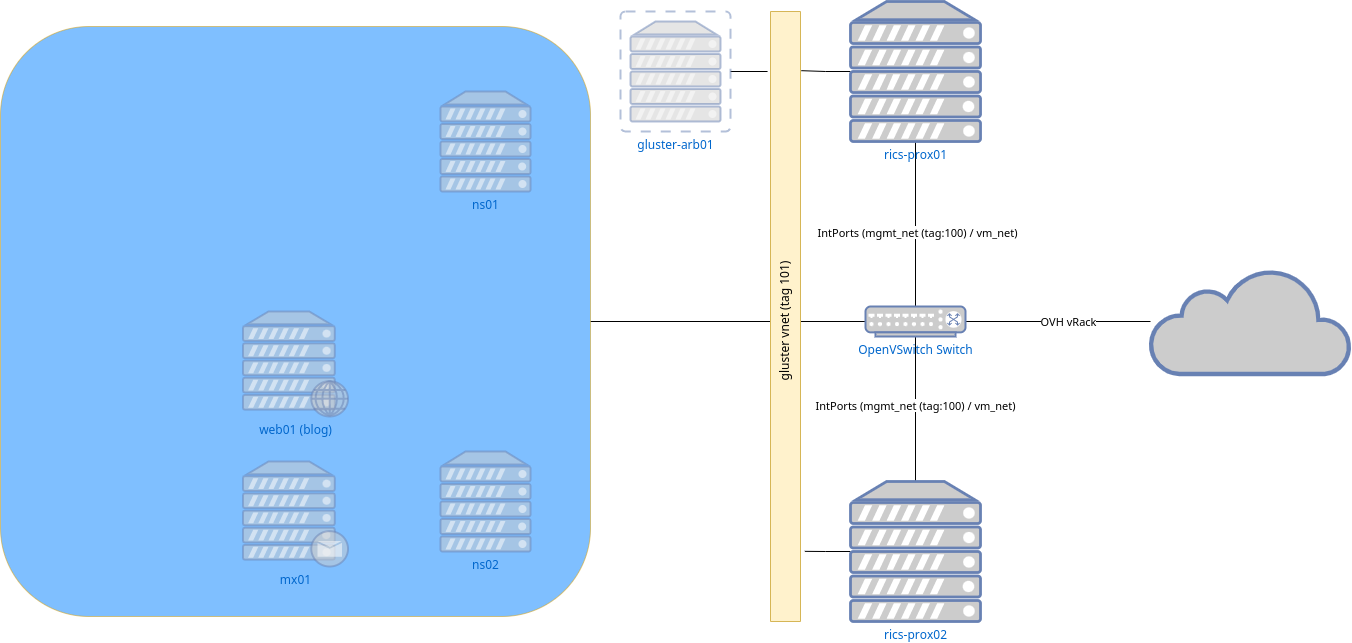

The diagram above was exported from draw.io. Its source (the exported page's mxGraphModel, read from the mxfile embedded in the PNG):
<mxGraphModel dx="846" dy="704" grid="1" gridSize="10" guides="1" tooltips="1" connect="1" arrows="1" fold="1" page="1" pageScale="1.5" pageWidth="1169" pageHeight="826" background="none" math="0" shadow="0">
  <root>
    <mxCell id="0" style=";html=1;" />
    <mxCell id="1" style=";html=1;" parent="0" />
    <mxCell id="aVa50NZ74eo4CjX3ROG3-7" style="edgeStyle=orthogonalEdgeStyle;rounded=0;orthogonalLoop=1;jettySize=auto;html=1;endArrow=none;endFill=0;" parent="1" source="aVa50NZ74eo4CjX3ROG3-3" target="aVa50NZ74eo4CjX3ROG3-5" edge="1">
      <mxGeometry relative="1" as="geometry" />
    </mxCell>
    <mxCell id="aVa50NZ74eo4CjX3ROG3-8" value="IntPorts (mgmt_net (tag:100) / vm_net)" style="edgeLabel;html=1;align=center;verticalAlign=middle;resizable=0;points=[];" parent="aVa50NZ74eo4CjX3ROG3-7" vertex="1" connectable="0">
      <mxGeometry x="0.0982" y="1" relative="1" as="geometry">
        <mxPoint as="offset" />
      </mxGeometry>
    </mxCell>
    <mxCell id="aVa50NZ74eo4CjX3ROG3-35" style="edgeStyle=orthogonalEdgeStyle;rounded=0;orthogonalLoop=1;jettySize=auto;html=1;entryX=0.097;entryY=-0.029;entryDx=0;entryDy=0;entryPerimeter=0;endArrow=none;endFill=0;" parent="1" source="aVa50NZ74eo4CjX3ROG3-3" target="aVa50NZ74eo4CjX3ROG3-29" edge="1">
      <mxGeometry relative="1" as="geometry" />
    </mxCell>
    <mxCell id="aVa50NZ74eo4CjX3ROG3-3" value="rics-prox01" style="fontColor=#0066CC;verticalAlign=top;verticalLabelPosition=bottom;labelPosition=center;align=center;html=1;outlineConnect=0;fillColor=#CCCCCC;strokeColor=#6881B3;gradientColor=none;gradientDirection=north;strokeWidth=2;shape=mxgraph.networks.server;" parent="1" vertex="1">
      <mxGeometry x="1240" y="310" width="130" height="140" as="geometry" />
    </mxCell>
    <mxCell id="aVa50NZ74eo4CjX3ROG3-6" style="edgeStyle=orthogonalEdgeStyle;rounded=0;orthogonalLoop=1;jettySize=auto;html=1;entryX=0.5;entryY=1;entryDx=0;entryDy=0;entryPerimeter=0;endArrow=none;endFill=0;" parent="1" source="aVa50NZ74eo4CjX3ROG3-4" target="aVa50NZ74eo4CjX3ROG3-5" edge="1">
      <mxGeometry relative="1" as="geometry" />
    </mxCell>
    <mxCell id="aVa50NZ74eo4CjX3ROG3-10" value="IntPorts (mgmt_net (tag:100) / vm_net)" style="edgeLabel;html=1;align=center;verticalAlign=middle;resizable=0;points=[];" parent="aVa50NZ74eo4CjX3ROG3-6" vertex="1" connectable="0">
      <mxGeometry x="0.0566" y="1" relative="1" as="geometry">
        <mxPoint as="offset" />
      </mxGeometry>
    </mxCell>
    <mxCell id="aVa50NZ74eo4CjX3ROG3-33" style="edgeStyle=orthogonalEdgeStyle;rounded=0;orthogonalLoop=1;jettySize=auto;html=1;entryX=0.885;entryY=-0.145;entryDx=0;entryDy=0;entryPerimeter=0;endArrow=none;endFill=0;" parent="1" source="aVa50NZ74eo4CjX3ROG3-4" target="aVa50NZ74eo4CjX3ROG3-29" edge="1">
      <mxGeometry relative="1" as="geometry" />
    </mxCell>
    <mxCell id="aVa50NZ74eo4CjX3ROG3-4" value="rics-prox02" style="fontColor=#0066CC;verticalAlign=top;verticalLabelPosition=bottom;labelPosition=center;align=center;html=1;outlineConnect=0;fillColor=#CCCCCC;strokeColor=#6881B3;gradientColor=none;gradientDirection=north;strokeWidth=2;shape=mxgraph.networks.server;" parent="1" vertex="1">
      <mxGeometry x="1240" y="790" width="130" height="140" as="geometry" />
    </mxCell>
    <mxCell id="aVa50NZ74eo4CjX3ROG3-12" style="edgeStyle=orthogonalEdgeStyle;rounded=0;orthogonalLoop=1;jettySize=auto;html=1;endArrow=none;endFill=0;" parent="1" source="aVa50NZ74eo4CjX3ROG3-5" target="aVa50NZ74eo4CjX3ROG3-11" edge="1">
      <mxGeometry relative="1" as="geometry" />
    </mxCell>
    <mxCell id="aVa50NZ74eo4CjX3ROG3-13" value="OVH vRack" style="edgeLabel;html=1;align=center;verticalAlign=middle;resizable=0;points=[];" parent="aVa50NZ74eo4CjX3ROG3-12" vertex="1" connectable="0">
      <mxGeometry x="0.1088" y="1" relative="1" as="geometry">
        <mxPoint as="offset" />
      </mxGeometry>
    </mxCell>
    <mxCell id="aVa50NZ74eo4CjX3ROG3-19" style="edgeStyle=orthogonalEdgeStyle;rounded=0;orthogonalLoop=1;jettySize=auto;html=1;endArrow=none;endFill=0;" parent="1" source="aVa50NZ74eo4CjX3ROG3-5" edge="1">
      <mxGeometry relative="1" as="geometry">
        <mxPoint x="980" y="630" as="targetPoint" />
      </mxGeometry>
    </mxCell>
    <mxCell id="aVa50NZ74eo4CjX3ROG3-5" value="OpenVSwitch Switch" style="fontColor=#0066CC;verticalAlign=top;verticalLabelPosition=bottom;labelPosition=center;align=center;html=1;outlineConnect=0;fillColor=#CCCCCC;strokeColor=#6881B3;gradientColor=none;gradientDirection=north;strokeWidth=2;shape=mxgraph.networks.switch;" parent="1" vertex="1">
      <mxGeometry x="1255" y="615" width="100" height="30" as="geometry" />
    </mxCell>
    <mxCell id="aVa50NZ74eo4CjX3ROG3-11" value="" style="html=1;outlineConnect=0;fillColor=#CCCCCC;strokeColor=#6881B3;gradientColor=none;gradientDirection=north;strokeWidth=2;shape=mxgraph.networks.cloud;fontColor=#ffffff;" parent="1" vertex="1">
      <mxGeometry x="1540" y="577.5" width="200" height="105" as="geometry" />
    </mxCell>
    <mxCell id="aVa50NZ74eo4CjX3ROG3-16" value="" style="whiteSpace=wrap;html=1;aspect=fixed;fillColor=#0080FF;strokeColor=#d79b00;fillStyle=auto;opacity=50;rounded=1;glass=0;" parent="1" vertex="1">
      <mxGeometry x="390" y="335" width="590" height="590" as="geometry" />
    </mxCell>
    <mxCell id="aVa50NZ74eo4CjX3ROG3-23" value="mx01" style="fontColor=#0066CC;verticalAlign=top;verticalLabelPosition=bottom;labelPosition=center;align=center;html=1;outlineConnect=0;fillColor=#CCCCCC;strokeColor=#6881B3;gradientColor=none;gradientDirection=north;strokeWidth=2;shape=mxgraph.networks.mail_server;rounded=1;glass=0;fillStyle=auto;opacity=50;" parent="1" vertex="1">
      <mxGeometry x="632.5" y="770" width="105" height="105" as="geometry" />
    </mxCell>
    <mxCell id="aVa50NZ74eo4CjX3ROG3-24" value="web01 (blog)" style="fontColor=#0066CC;verticalAlign=top;verticalLabelPosition=bottom;labelPosition=center;align=center;html=1;outlineConnect=0;fillColor=#CCCCCC;strokeColor=#6881B3;gradientColor=none;gradientDirection=north;strokeWidth=2;shape=mxgraph.networks.web_server;rounded=1;glass=0;fillStyle=auto;opacity=50;" parent="1" vertex="1">
      <mxGeometry x="632.5" y="620" width="105" height="105" as="geometry" />
    </mxCell>
    <mxCell id="aVa50NZ74eo4CjX3ROG3-25" value="ns01" style="fontColor=#0066CC;verticalAlign=top;verticalLabelPosition=bottom;labelPosition=center;align=center;html=1;outlineConnect=0;fillColor=#CCCCCC;strokeColor=#6881B3;gradientColor=none;gradientDirection=north;strokeWidth=2;shape=mxgraph.networks.server;rounded=1;glass=0;fillStyle=auto;opacity=50;" parent="1" vertex="1">
      <mxGeometry x="830" y="400" width="90" height="100" as="geometry" />
    </mxCell>
    <mxCell id="aVa50NZ74eo4CjX3ROG3-26" value="ns02" style="fontColor=#0066CC;verticalAlign=top;verticalLabelPosition=bottom;labelPosition=center;align=center;html=1;outlineConnect=0;fillColor=#CCCCCC;strokeColor=#6881B3;gradientColor=none;gradientDirection=north;strokeWidth=2;shape=mxgraph.networks.server;rounded=1;glass=0;fillStyle=auto;opacity=50;" parent="1" vertex="1">
      <mxGeometry x="830" y="760" width="90" height="100" as="geometry" />
    </mxCell>
    <mxCell id="aVa50NZ74eo4CjX3ROG3-31" style="edgeStyle=orthogonalEdgeStyle;rounded=0;orthogonalLoop=1;jettySize=auto;html=1;exitX=1;exitY=0.5;exitDx=0;exitDy=0;exitPerimeter=0;entryX=0.098;entryY=1.101;entryDx=0;entryDy=0;entryPerimeter=0;endArrow=none;endFill=0;" parent="1" source="aVa50NZ74eo4CjX3ROG3-27" target="aVa50NZ74eo4CjX3ROG3-29" edge="1">
      <mxGeometry relative="1" as="geometry" />
    </mxCell>
    <mxCell id="aVa50NZ74eo4CjX3ROG3-27" value="gluster-arb01" style="fontColor=#0066CC;verticalAlign=top;verticalLabelPosition=bottom;labelPosition=center;align=center;html=1;outlineConnect=0;fillColor=#CCCCCC;strokeColor=#6881B3;gradientColor=none;gradientDirection=north;strokeWidth=2;shape=mxgraph.networks.virtual_server;rounded=1;glass=0;fillStyle=auto;opacity=50;" parent="1" vertex="1">
      <mxGeometry x="1010" y="320" width="110" height="120" as="geometry" />
    </mxCell>
    <mxCell id="aVa50NZ74eo4CjX3ROG3-29" value="" style="rounded=0;glass=0;fillStyle=auto;fillColor=#fff2cc;direction=south;strokeColor=#d6b656;" parent="1" vertex="1">
      <mxGeometry x="1160" y="320" width="30" height="610" as="geometry" />
    </mxCell>
    <mxCell id="aVa50NZ74eo4CjX3ROG3-30" value="gluster vnet (tag 101)" style="text;html=1;align=center;verticalAlign=middle;resizable=0;points=[];autosize=1;strokeColor=none;fillColor=none;rotation=270;" parent="1" vertex="1">
      <mxGeometry x="1105" y="615" width="140" height="30" as="geometry" />
    </mxCell>
  </root>
</mxGraphModel>